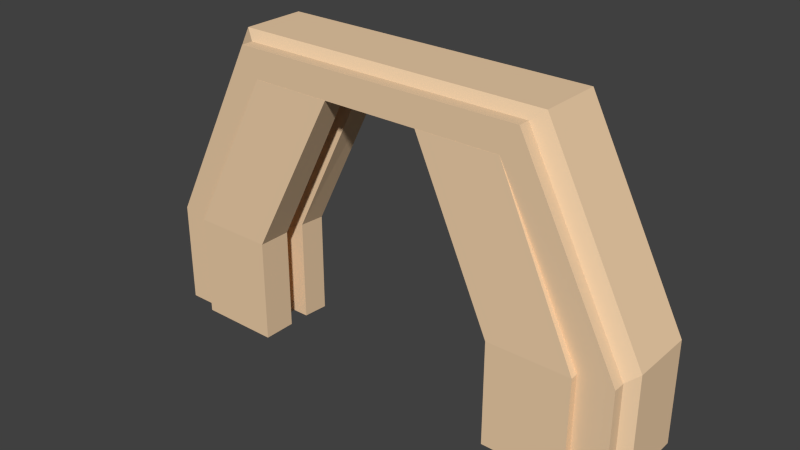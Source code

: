 # Source: cave_entrance.blend  (saved by Blender 2.78.0; exported with 4.5.12 LTS)
import bpy
from mathutils import Matrix  # noqa: F401  (used for matrix-valued properties, if any)

bpy.ops.wm.read_factory_settings(use_empty=True)
scene = bpy.context.scene
scene.name = 'Scene'

# ---- collections
col_collection_11 = bpy.data.collections.new('Collection 11'); scene.collection.children.link(col_collection_11)

# ---- materials (node trees are filled in below, after node groups)
mat_material = bpy.data.materials.new('Material')
mat_material.alpha_threshold = 0.0
mat_material.use_transparent_shadow = False
mat_material.diffuse_color = (0.855, 0.6172, 0.3916, 1.0)
mat_material.roughness = 0.5

# ---- material node trees

# ---- world
world_world = bpy.data.worlds.new('World'); scene.world = world_world
world_world.color = (0.05088, 0.05088, 0.05088)
world_world.use_sun_shadow = False
world_world.sun_shadow_jitter_overblur = 0.0
world_world.cycles.sampling_method = 'NONE'
world_world.cycles.sample_map_resolution = 256

# ---- meshes
me_cube_040 = bpy.data.meshes.new('Cube.040')
me_cube_040.from_pydata([(1.164, 0.2841, -0.5325), (1.899, 0.2841, -0.5325), (1.899, -0.2915, -0.5325), (1.164, -0.2915, -0.5325), (1.164, 0.2841, 0.5325), (1.899, 0.2841, 0.5325), (1.899, -0.2915, 0.5325), (1.164, -0.2915, 0.5325), (0.4351, 0.2889, 2.195), (1.17, 0.2889, 2.195), (1.17, -0.1632, 2.195), (0.4351, -0.1632, 2.195), (1.554, 1.275, 2.29), (1.451, -0.1622, 2.195), (1.422, 1.275, 2.582), (1.319, -0.1622, 2.487), (1.167, 1.367, 2.195), (1.167, -0.1622, 2.195), (1.27, 1.275, 2.582), (1.167, -0.1622, 2.487), (2.307, 1.275, 0.6297), (2.204, -0.1622, 0.5348), (1.896, 1.367, 0.5348), (1.896, -0.1622, 0.5348), (2.307, 1.275, -0.4246), (2.204, -0.1622, -0.5194), (1.896, 1.367, -0.5194), (1.896, -0.1622, -0.5194), (1.164, 0.648, -0.5325), (1.899, 0.648, -0.5325), (1.164, 0.648, 0.5325), (1.899, 0.648, 0.5325), (0.4351, 0.6446, 2.195), (1.17, 0.6446, 2.195), (1.164, 1.127, -0.551), (1.164, 1.127, 0.5141), (0.4351, 1.123, 2.197), (0.6525, 0.9969, 2.32), (0.6525, 0.2081, 2.32), (1.382, 0.9969, 0.5349), (1.382, 0.2081, 0.5349), (1.382, 0.9969, -0.5989), (1.382, 0.2081, -0.5989), (1.451, 0.04304, 2.195), (1.319, 0.04304, 2.487), (1.167, 0.04304, 2.487), (2.204, 0.04304, 0.5348), (2.204, 0.04304, -0.5194), (1.27, 0.1642, 2.582), (1.554, 0.1642, 2.29), (1.422, 0.1642, 2.582), (2.307, 0.1642, 0.6297), (2.307, 0.1642, -0.4246), (-1.164, 0.2841, -0.5325), (-1.899, 0.2841, -0.5325), (-1.899, -0.2915, -0.5325), (-1.164, -0.2915, -0.5325), (-1.164, 0.2841, 0.5325), (-1.899, 0.2841, 0.5325), (-1.899, -0.2915, 0.5325), (-1.164, -0.2915, 0.5325), (-0.4351, 0.2889, 2.195), (-1.17, 0.2889, 2.195), (-1.17, -0.1632, 2.195), (-0.4351, -0.1632, 2.195), (-1.554, 1.275, 2.29), (-1.451, -0.1622, 2.195), (-1.422, 1.275, 2.582), (-1.319, -0.1622, 2.487), (-1.167, 1.367, 2.195), (-1.167, -0.1622, 2.195), (-1.27, 1.275, 2.582), (-1.167, -0.1622, 2.487), (-2.307, 1.275, 0.6297), (-2.204, -0.1622, 0.5348), (-1.896, 1.367, 0.5348), (-1.896, -0.1622, 0.5348), (-2.307, 1.275, -0.4246), (-2.204, -0.1622, -0.5194), (-1.896, 1.367, -0.5194), (-1.896, -0.1622, -0.5194), (-1.164, 0.648, -0.5325), (-1.899, 0.648, -0.5325), (-1.164, 0.648, 0.5325), (-1.899, 0.648, 0.5325), (-0.4351, 0.6446, 2.195), (-1.17, 0.6446, 2.195), (-1.164, 1.127, -0.551), (-1.164, 1.127, 0.5141), (-0.4351, 1.123, 2.197), (-0.6525, 0.9969, 2.32), (-0.6525, 0.2081, 2.32), (-1.382, 0.9969, 0.5349), (-1.382, 0.2081, 0.5349), (-1.382, 0.9969, -0.5989), (-1.382, 0.2081, -0.5989), (-1.451, 0.04304, 2.195), (-1.319, 0.04304, 2.487), (-1.167, 0.04304, 2.487), (-2.204, 0.04304, 0.5348), (-2.204, 0.04304, -0.5194), (-1.27, 0.1642, 2.582), (-1.554, 0.1642, 2.29), (-1.422, 0.1642, 2.582), (-2.307, 0.1642, 0.6297), (-2.307, 0.1642, -0.4246)], [], [(4, 5, 1, 0), (5, 6, 2, 1), (6, 7, 3, 2), (7, 4, 0, 3), (4, 7, 11, 8), (11, 10, 9, 8), (7, 6, 10, 11), (6, 5, 9, 10), (5, 4, 8, 9), (17, 16, 22, 23), (48, 50, 14, 18), (18, 71, 101, 48), (17, 13, 15, 19), (49, 12, 14, 50), (19, 72, 70, 17), (45, 98, 72, 19), (23, 22, 26, 27), (13, 17, 23, 21), (43, 13, 21, 46), (21, 23, 27, 25), (46, 21, 25, 47), (30, 28, 29, 31), (31, 33, 32, 30), (30, 32, 36, 35), (28, 30, 35, 34), (38, 40, 39, 37), (40, 42, 41, 39), (19, 15, 44, 45), (13, 43, 44, 15), (48, 101, 98, 45), (49, 43, 46, 51), (51, 46, 47, 52), (45, 44, 50, 48), (43, 49, 50, 44), (12, 49, 51, 20), (20, 51, 52, 24), (57, 53, 54, 58), (58, 54, 55, 59), (59, 55, 56, 60), (60, 56, 53, 57), (57, 61, 64, 60), (64, 61, 62, 63), (60, 64, 63, 59), (59, 63, 62, 58), (58, 62, 61, 57), (70, 76, 75, 69), (101, 71, 67, 103), (70, 72, 68, 66), (102, 103, 67, 65), (76, 80, 79, 75), (66, 74, 76, 70), (96, 99, 74, 66), (74, 78, 80, 76), (99, 100, 78, 74), (83, 84, 82, 81), (84, 83, 85, 86), (83, 88, 89, 85), (81, 87, 88, 83), (91, 90, 92, 93), (93, 92, 94, 95), (72, 98, 97, 68), (66, 68, 97, 96), (102, 104, 99, 96), (104, 105, 100, 99), (98, 101, 103, 97), (96, 97, 103, 102), (65, 73, 104, 102), (73, 77, 105, 104), (17, 70, 69, 16)])
me_cube_040.materials.append(mat_material)
me_cube_040.use_remesh_preserve_volume = False
me_cube_040.use_remesh_preserve_attributes = False
me_cube_040.use_mirror_vertex_groups = False
me_cube_040.update()

# ---- objects
ob_cave_entrance = bpy.data.objects.new('cave_entrance', me_cube_040)

# ---- transforms, parenting, visibility, modifiers, constraints
ob_cave_entrance.location = (0.0, 0.0, 0.0)
ob_cave_entrance.scale = (0.7073, 0.3653, 0.6189)
ob_cave_entrance.lineart.crease_threshold = 0.0

# ---- collection membership
col_collection_11.objects.link(ob_cave_entrance)

# ---- scene / render settings (as saved in the file)
scene.frame_start = 1; scene.frame_end = 250; scene.frame_set(1)
scene.render.engine = 'BLENDER_EEVEE_NEXT'
scene.render.resolution_percentage = 50
scene.render.dither_intensity = 0.0
scene.cycles.use_denoising = False
scene.cycles.samples = 10
scene.cycles.sampling_pattern = 'TABULATED_SOBOL'
scene.cycles.light_sampling_threshold = 0.0
scene.cycles.use_adaptive_sampling = False
scene.cycles.use_light_tree = False
scene.cycles.blur_glossy = 0.0
scene.cycles.pixel_filter_type = 'GAUSSIAN'
scene.cycles.sample_clamp_indirect = 0.0
scene.view_settings.view_transform = 'Standard'
bpy.context.view_layer.update()

# ---- added for rendering (the .blend has no active camera and no usable light): camera, sun
cam_auto = bpy.data.cameras.new('AutoCamera')
cam_auto.lens = 50.0
cam_auto.sensor_width = 36.0
cam_auto.clip_end = 1000.0
ob_auto_camera = bpy.data.objects.new('AutoCamera', cam_auto)
scene.collection.objects.link(ob_auto_camera)
ob_auto_camera.location = (3.57015, -4.0877, 3.4697)
ob_auto_camera.rotation_euler = (1.09748, -7.21219e-08, 0.694738)
scene.camera = ob_auto_camera
light_auto_sun = bpy.data.lights.new('AutoSun', 'SUN')
light_auto_sun.energy = 3.0
light_auto_sun.angle = 0.0523599
ob_auto_sun = bpy.data.objects.new('AutoSun', light_auto_sun)
scene.collection.objects.link(ob_auto_sun)
ob_auto_sun.rotation_euler = (0.872665, 0.174533, 0.523599)
bpy.context.view_layer.update()
